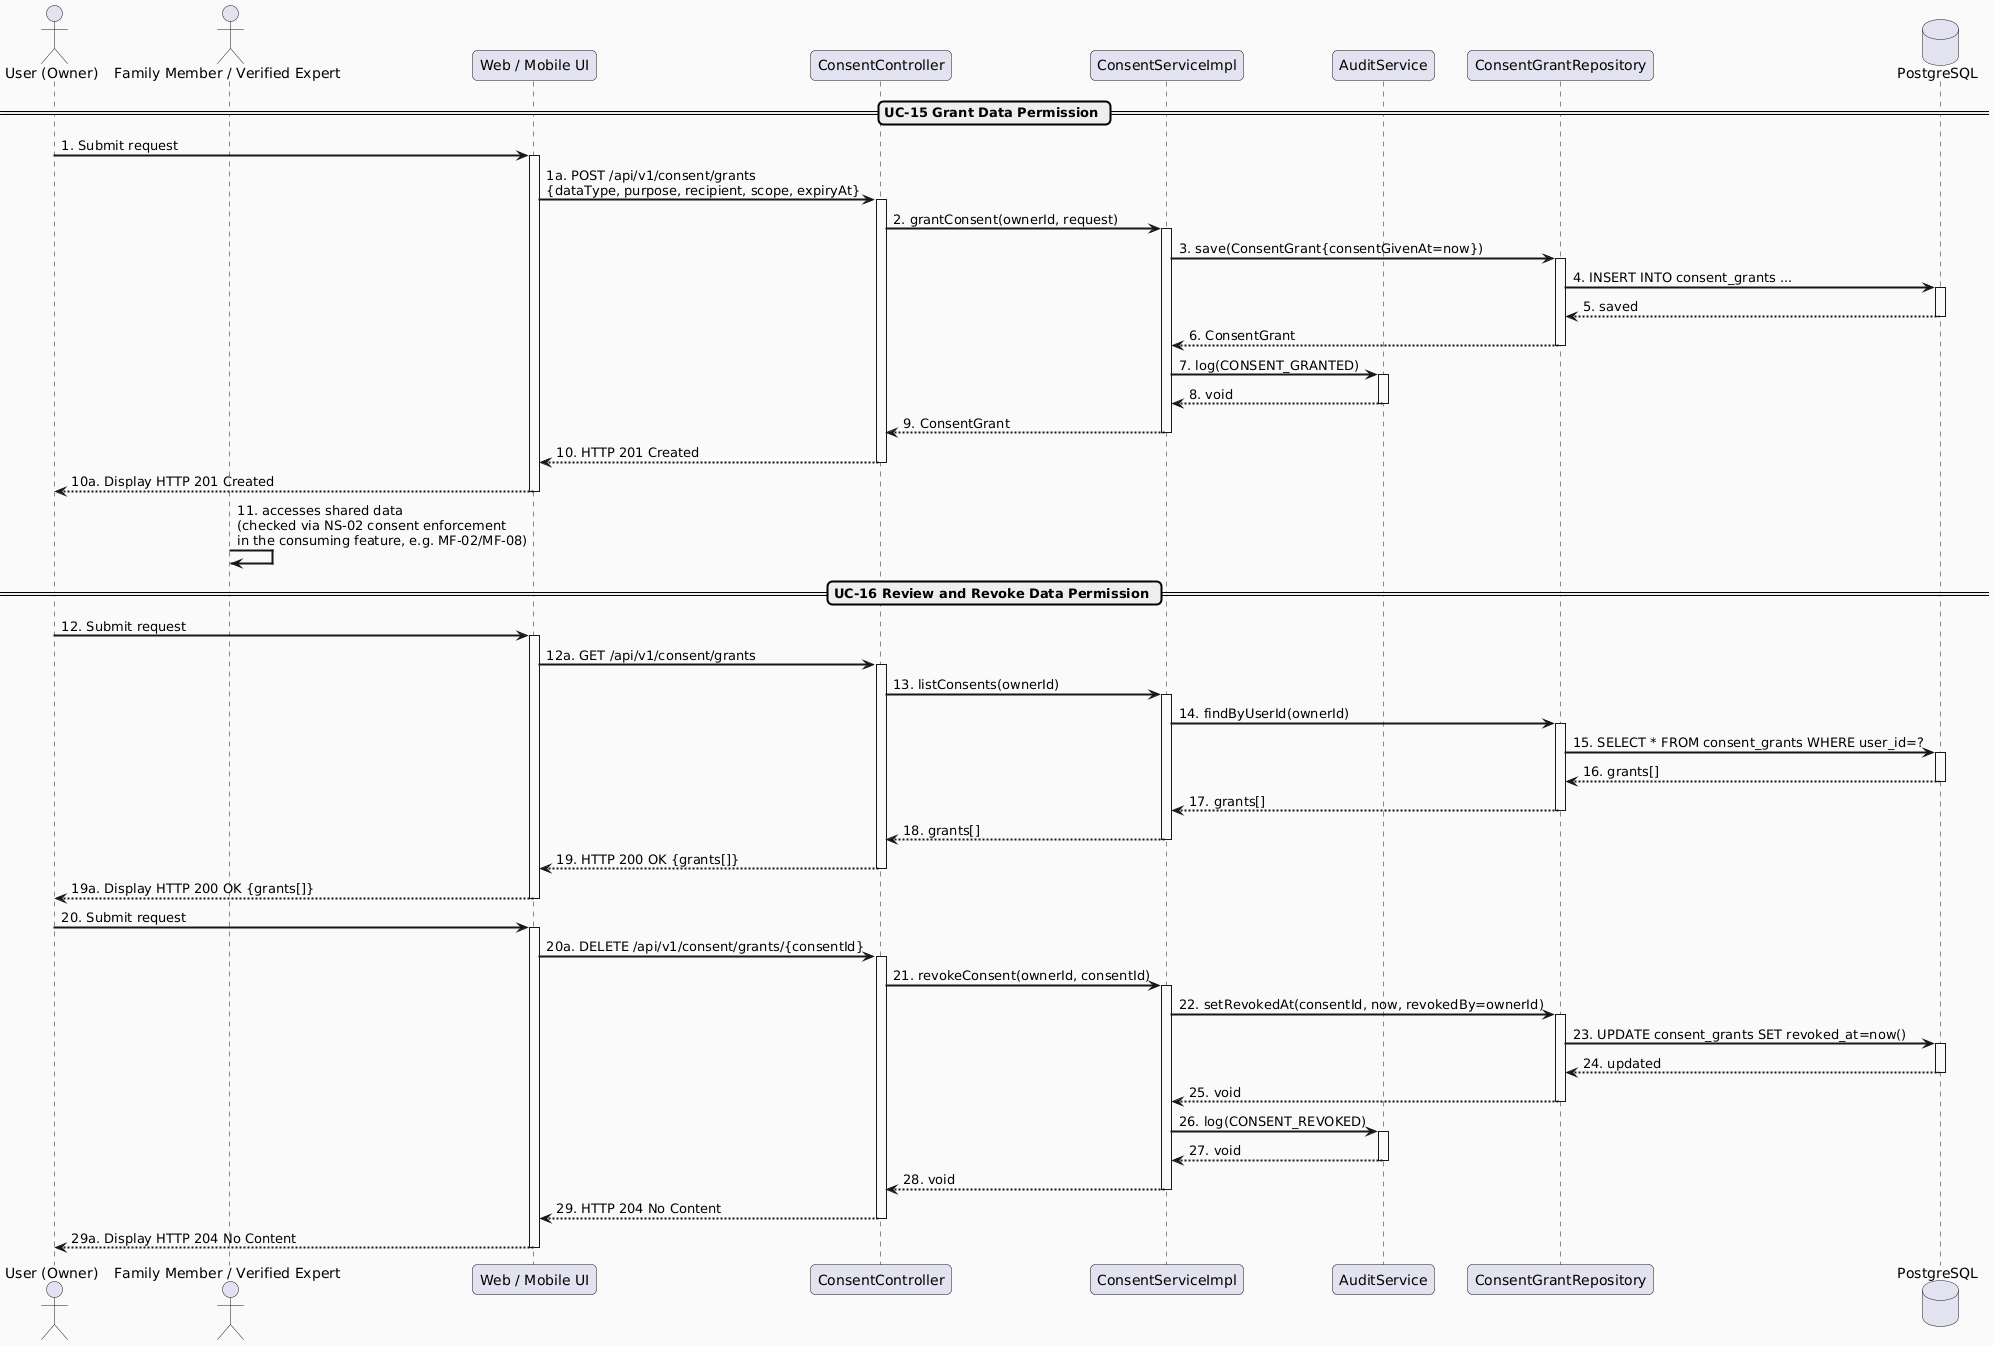

The diagram above was rendered by PlantUML. Its source (embedded in the PNG):
@startuml MF01_02_ConsentIdentity_SequenceDiagram
skinparam sequenceArrowThickness 2
skinparam roundcorner 10
skinparam backgroundColor #FAFAFA

actor "User (Owner)" as Owner
actor "Family Member / Verified Expert" as Recipient
participant "Web / Mobile UI" as UI
participant "ConsentController" as CGController
participant "ConsentServiceImpl" as Service
participant "AuditService" as Audit
participant "ConsentGrantRepository" as Repo
database "PostgreSQL" as DB

== UC-15 Grant Data Permission ==
Owner -> UI : 1. Submit request
activate UI
UI -> CGController : 1a. POST /api/v1/consent/grants\n{dataType, purpose, recipient, scope, expiryAt}
activate CGController
CGController -> Service : 2. grantConsent(ownerId, request)
activate Service
Service -> Repo : 3. save(ConsentGrant{consentGivenAt=now})
activate Repo
Repo -> DB : 4. INSERT INTO consent_grants ...
activate DB
DB --> Repo : 5. saved
deactivate DB
Repo --> Service : 6. ConsentGrant
deactivate Repo
Service -> Audit : 7. log(CONSENT_GRANTED)
activate Audit
Audit --> Service : 8. void
deactivate Audit
Service --> CGController : 9. ConsentGrant
deactivate Service
CGController --> UI : 10. HTTP 201 Created
deactivate CGController
UI --> Owner : 10a. Display HTTP 201 Created
deactivate UI

Recipient -> Recipient : 11. accesses shared data\n(checked via NS-02 consent enforcement\nin the consuming feature, e.g. MF-02/MF-08)

== UC-16 Review and Revoke Data Permission ==
Owner -> UI : 12. Submit request
activate UI
UI -> CGController : 12a. GET /api/v1/consent/grants
activate CGController
CGController -> Service : 13. listConsents(ownerId)
activate Service
Service -> Repo : 14. findByUserId(ownerId)
activate Repo
Repo -> DB : 15. SELECT * FROM consent_grants WHERE user_id=?
activate DB
DB --> Repo : 16. grants[]
deactivate DB
Repo --> Service : 17. grants[]
deactivate Repo
Service --> CGController : 18. grants[]
deactivate Service
CGController --> UI : 19. HTTP 200 OK {grants[]}
deactivate CGController
UI --> Owner : 19a. Display HTTP 200 OK {grants[]}
deactivate UI

Owner -> UI : 20. Submit request
activate UI
UI -> CGController : 20a. DELETE /api/v1/consent/grants/{consentId}
activate CGController
CGController -> Service : 21. revokeConsent(ownerId, consentId)
activate Service
Service -> Repo : 22. setRevokedAt(consentId, now, revokedBy=ownerId)
activate Repo
Repo -> DB : 23. UPDATE consent_grants SET revoked_at=now()
activate DB
DB --> Repo : 24. updated
deactivate DB
Repo --> Service : 25. void
deactivate Repo
Service -> Audit : 26. log(CONSENT_REVOKED)
activate Audit
Audit --> Service : 27. void
deactivate Audit
Service --> CGController : 28. void
deactivate Service
CGController --> UI : 29. HTTP 204 No Content
deactivate CGController
UI --> Owner : 29a. Display HTTP 204 No Content
deactivate UI

@enduml